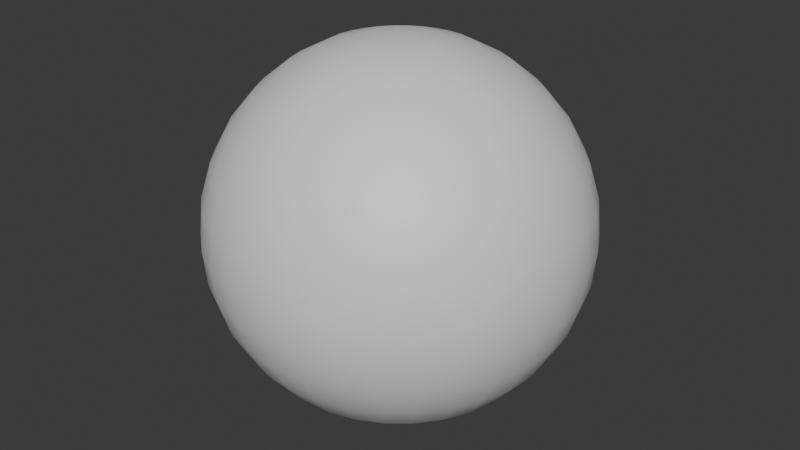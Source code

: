 # Source: saohoa.blend  (saved by Blender 5.0.119; exported with 4.5.12 LTS)
import bpy
from mathutils import Matrix  # noqa: F401  (used for matrix-valued properties, if any)

bpy.ops.wm.read_factory_settings(use_empty=True)
scene = bpy.context.scene
scene.name = 'Scene'

# ---- collections
col_collection = bpy.data.collections.new('Collection'); scene.collection.children.link(col_collection)

# ---- materials (node trees are filled in below, after node groups)
mat_material = bpy.data.materials.new('Material')
mat_material.alpha_threshold = 0.0
mat_material.use_backface_culling_lightprobe_volume = False
mat_material.roughness = 0.5
mat_material.line_color = (0.0, 0.0, 0.0, 1.0)

# ---- material node trees
mat_material.use_nodes = True; mat_material.node_tree.nodes.clear()
_N = mat_material.node_tree.nodes; _L = mat_material.node_tree.links
n0 = _N.new('ShaderNodeOutputMaterial'); n0.name = 'Material Output'; n0.location = (200, 100)
n1 = _N.new('ShaderNodeBsdfPrincipled'); n1.name = 'Principled BSDF'; n1.location = (-200, 100)
_L.new(n1.outputs[0], n0.inputs[0])
n0.is_active_output = True

# ---- world
world_world = bpy.data.worlds.new('World'); scene.world = world_world
world_world.use_nodes = True; world_world.node_tree.nodes.clear()
_N = world_world.node_tree.nodes; _L = world_world.node_tree.links
n0 = _N.new('ShaderNodeOutputWorld'); n0.name = 'World Output'; n0.location = (200, 100)
n1 = _N.new('ShaderNodeBackground'); n1.name = 'Background'; n1.location = (-200, 100)
n1.inputs[0].default_value = (0.05088, 0.05088, 0.05088, 1.0)
_L.new(n1.outputs[0], n0.inputs[0])
n0.is_active_output = True
world_world.color = (0.05088, 0.05088, 0.05088)
world_world.sun_shadow_jitter_overblur = 0.0

# ---- meshes
me_sphere = bpy.data.meshes.new('Sphere')
me_sphere.from_pydata([(0.0, 0.0, 1.0), (0.0, 0.5556, 0.8315), (0.0, 0.8315, 0.5556), (0.0, 0.9808, 0.1951), (0.0, 1.0, 0.0), (0.0, 0.9808, -0.1951), (0.0, 0.8315, -0.5556), (0.0, 0.0, -1.0), (0.03806, 0.1913, 0.9808), (0.07466, 0.3753, 0.9239), (0.1084, 0.5449, 0.8315), (0.1379, 0.6935, 0.7071), (0.1622, 0.8155, 0.5556), (0.1802, 0.9061, 0.3827), (0.1913, 0.9619, 0.1951), (0.1951, 0.9808, 0.0), (0.1913, 0.9619, -0.1951), (0.1802, 0.9061, -0.3827), (0.1622, 0.8155, -0.5556), (0.1379, 0.6935, -0.7071), (0.1084, 0.5449, -0.8315), (0.07466, 0.3753, -0.9239), (0.03806, 0.1913, -0.9808), (0.07466, 0.1802, 0.9808), (0.1464, 0.3536, 0.9239), (0.2126, 0.5133, 0.8315), (0.2706, 0.6533, 0.7071), (0.3182, 0.7682, 0.5556), (0.3536, 0.8536, 0.3827), (0.3753, 0.9061, 0.1951), (0.3827, 0.9239, 0.0), (0.3753, 0.9061, -0.1951), (0.3536, 0.8536, -0.3827), (0.3182, 0.7682, -0.5556), (0.2706, 0.6533, -0.7071), (0.2126, 0.5133, -0.8315), (0.1464, 0.3536, -0.9239), (0.07466, 0.1802, -0.9808), (0.1084, 0.1622, 0.9808), (0.2126, 0.3182, 0.9239), (0.3087, 0.4619, 0.8315), (0.3928, 0.5879, 0.7071), (0.4619, 0.6913, 0.5556), (0.5133, 0.7682, 0.3827), (0.5449, 0.8155, 0.1951), (0.5556, 0.8315, 0.0), (0.5449, 0.8155, -0.1951), (0.5133, 0.7682, -0.3827), (0.4619, 0.6913, -0.5556), (0.3928, 0.5879, -0.7071), (0.3087, 0.4619, -0.8315), (0.2126, 0.3182, -0.9239), (0.1084, 0.1622, -0.9808), (0.1379, 0.1379, 0.9808), (0.2706, 0.2706, 0.9239), (0.3928, 0.3928, 0.8315), (0.5, 0.5, 0.7071), (0.5879, 0.5879, 0.5556), (0.6533, 0.6533, 0.3827), (0.6935, 0.6935, 0.1951), (0.7071, 0.7071, 0.0), (0.6935, 0.6935, -0.1951), (0.6533, 0.6533, -0.3827), (0.5879, 0.5879, -0.5556), (0.5, 0.5, -0.7071), (0.3928, 0.3928, -0.8315), (0.2706, 0.2706, -0.9239), (0.1379, 0.1379, -0.9808), (0.1622, 0.1084, 0.9808), (0.3182, 0.2126, 0.9239), (0.4619, 0.3087, 0.8315), (0.5879, 0.3928, 0.7071), (0.6913, 0.4619, 0.5556), (0.7682, 0.5133, 0.3827), (0.8155, 0.5449, 0.1951), (0.8315, 0.5556, 0.0), (0.8155, 0.5449, -0.1951), (0.7682, 0.5133, -0.3827), (0.6913, 0.4619, -0.5556), (0.5879, 0.3928, -0.7071), (0.4619, 0.3087, -0.8315), (0.3182, 0.2126, -0.9239), (0.1622, 0.1084, -0.9808), (0.1802, 0.07466, 0.9808), (0.3536, 0.1464, 0.9239), (0.5133, 0.2126, 0.8315), (0.6533, 0.2706, 0.7071), (0.7682, 0.3182, 0.5556), (0.8536, 0.3536, 0.3827), (0.9061, 0.3753, 0.1951), (0.9239, 0.3827, 0.0), (0.9061, 0.3753, -0.1951), (0.8536, 0.3536, -0.3827), (0.7682, 0.3182, -0.5556), (0.6533, 0.2706, -0.7071), (0.5133, 0.2126, -0.8315), (0.3536, 0.1464, -0.9239), (0.1802, 0.07466, -0.9808), (0.1913, 0.03806, 0.9808), (0.3753, 0.07466, 0.9239), (0.5449, 0.1084, 0.8315), (0.6935, 0.1379, 0.7071), (0.8155, 0.1622, 0.5556), (0.9061, 0.1802, 0.3827), (0.9619, 0.1913, 0.1951), (0.9808, 0.1951, 0.0), (0.9619, 0.1913, -0.1951), (0.9061, 0.1802, -0.3827), (0.8155, 0.1622, -0.5556), (0.6935, 0.1379, -0.7071), (0.5449, 0.1084, -0.8315), (0.3753, 0.07466, -0.9239), (0.1913, 0.03806, -0.9808), (0.1951, -1.118e-08, 0.9808), (0.3827, -2.235e-08, 0.9239), (0.5556, -5.215e-08, 0.8315), (0.7071, 1.49e-08, 0.7071), (0.8315, -8.941e-08, 0.5556), (0.9239, 4.47e-08, 0.3827), (0.9808, -8.941e-08, 0.1951), (1.0, -1.639e-07, 0.0), (0.9808, -8.941e-08, -0.1951), (0.9239, 4.47e-08, -0.3827), (0.8315, -8.941e-08, -0.5556), (0.7071, 1.49e-08, -0.7071), (0.5556, -5.215e-08, -0.8315), (0.3827, -2.235e-08, -0.9239), (0.1951, -1.118e-08, -0.9808), (0.1913, -0.03806, 0.9808), (0.3753, -0.07466, 0.9239), (0.5449, -0.1084, 0.8315), (0.6935, -0.1379, 0.7071), (0.8155, -0.1622, 0.5556), (0.9061, -0.1802, 0.3827), (0.9619, -0.1913, 0.1951), (0.9808, -0.1951, 0.0), (0.9619, -0.1913, -0.1951), (0.9061, -0.1802, -0.3827), (0.8155, -0.1622, -0.5556), (0.6935, -0.1379, -0.7071), (0.5449, -0.1084, -0.8315), (0.3753, -0.07466, -0.9239), (0.1913, -0.03806, -0.9808), (0.1802, -0.07466, 0.9808), (0.3536, -0.1464, 0.9239), (0.5133, -0.2126, 0.8315), (0.6533, -0.2706, 0.7071), (0.7682, -0.3182, 0.5556), (0.8536, -0.3536, 0.3827), (0.9061, -0.3753, 0.1951), (0.9239, -0.3827, 0.0), (0.9061, -0.3753, -0.1951), (0.8536, -0.3536, -0.3827), (0.7682, -0.3182, -0.5556), (0.6533, -0.2706, -0.7071), (0.5133, -0.2126, -0.8315), (0.3536, -0.1464, -0.9239), (0.1802, -0.07466, -0.9808), (0.1622, -0.1084, 0.9808), (0.3182, -0.2126, 0.9239), (0.4619, -0.3087, 0.8315), (0.5879, -0.3928, 0.7071), (0.6913, -0.4619, 0.5556), (0.7682, -0.5133, 0.3827), (0.8155, -0.5449, 0.1951), (0.8315, -0.5556, 0.0), (0.8155, -0.5449, -0.1951), (0.7682, -0.5133, -0.3827), (0.6913, -0.4619, -0.5556), (0.5879, -0.3928, -0.7071), (0.4619, -0.3087, -0.8315), (0.3182, -0.2126, -0.9239), (0.1622, -0.1084, -0.9808), (0.1379, -0.1379, 0.9808), (0.2706, -0.2706, 0.9239), (0.3928, -0.3928, 0.8315), (0.5, -0.5, 0.7071), (0.5879, -0.5879, 0.5556), (0.6533, -0.6533, 0.3827), (0.6935, -0.6935, 0.1951), (0.7071, -0.7071, 0.0), (0.6935, -0.6935, -0.1951), (0.6533, -0.6533, -0.3827), (0.5879, -0.5879, -0.5556), (0.5, -0.5, -0.7071), (0.3928, -0.3928, -0.8315), (0.2706, -0.2706, -0.9239), (0.1379, -0.1379, -0.9808), (0.1084, -0.1622, 0.9808), (0.2126, -0.3182, 0.9239), (0.3087, -0.4619, 0.8315), (0.3928, -0.5879, 0.7071), (0.4619, -0.6913, 0.5556), (0.5133, -0.7682, 0.3827), (0.5449, -0.8155, 0.1951), (0.5556, -0.8315, 0.0), (0.5449, -0.8155, -0.1951), (0.5133, -0.7682, -0.3827), (0.4619, -0.6913, -0.5556), (0.3928, -0.5879, -0.7071), (0.3087, -0.4619, -0.8315), (0.2126, -0.3182, -0.9239), (0.1084, -0.1622, -0.9808), (0.07466, -0.1802, 0.9808), (0.1464, -0.3536, 0.9239), (0.2126, -0.5133, 0.8315), (0.2706, -0.6533, 0.7071), (0.3182, -0.7682, 0.5556), (0.3536, -0.8536, 0.3827), (0.3753, -0.9061, 0.1951), (0.3827, -0.9239, 0.0), (0.3753, -0.9061, -0.1951), (0.3536, -0.8536, -0.3827), (0.3182, -0.7682, -0.5556), (0.2706, -0.6533, -0.7071), (0.2126, -0.5133, -0.8315), (0.1464, -0.3536, -0.9239), (0.07466, -0.1802, -0.9808), (0.03806, -0.1913, 0.9808), (0.07466, -0.3753, 0.9239), (0.1084, -0.5449, 0.8315), (0.1379, -0.6935, 0.7071), (0.1622, -0.8155, 0.5556), (0.1802, -0.9061, 0.3827), (0.1913, -0.9619, 0.1951), (0.1951, -0.9808, 0.0), (0.1913, -0.9619, -0.1951), (0.1802, -0.9061, -0.3827), (0.1622, -0.8155, -0.5556), (0.1379, -0.6935, -0.7071), (0.1084, -0.5449, -0.8315), (0.07466, -0.3753, -0.9239), (0.03806, -0.1913, -0.9808), (-7.451e-09, -0.1951, 0.9808), (-5.215e-08, -0.3827, 0.9239), (-9.686e-08, -0.5556, 0.8315), (-1.49e-08, -0.7071, 0.7071), (-1.043e-07, -0.8315, 0.5556), (2.98e-08, -0.9239, 0.3827), (-1.341e-07, -0.9808, 0.1951), (-3.278e-07, -1.0, 0.0), (-1.341e-07, -0.9808, -0.1951), (2.98e-08, -0.9239, -0.3827), (-1.043e-07, -0.8315, -0.5556), (-1.49e-08, -0.7071, -0.7071), (-9.686e-08, -0.5556, -0.8315), (-5.215e-08, -0.3827, -0.9239), (-7.451e-09, -0.1951, -0.9808), (-0.03806, -0.1913, 0.9808), (-0.07466, -0.3753, 0.9239), (-0.1084, -0.5449, 0.8315), (-0.1379, -0.6935, 0.7071), (-0.1622, -0.8155, 0.5556), (-0.1802, -0.9061, 0.3827), (-0.1913, -0.9619, 0.1951), (-0.1951, -0.9808, 0.0), (-0.1913, -0.9619, -0.1951), (-0.1802, -0.9061, -0.3827), (-0.1622, -0.8155, -0.5556), (-0.1379, -0.6935, -0.7071), (-0.1084, -0.5449, -0.8315), (-0.07466, -0.3753, -0.9239), (-0.03806, -0.1913, -0.9808), (-0.07466, -0.1802, 0.9808), (-0.1464, -0.3536, 0.9239), (-0.2126, -0.5133, 0.8315), (-0.2706, -0.6533, 0.7071), (-0.3182, -0.7682, 0.5556), (-0.3536, -0.8536, 0.3827), (-0.3753, -0.9061, 0.1951), (-0.3827, -0.9239, 0.0), (-0.3753, -0.9061, -0.1951), (-0.3536, -0.8536, -0.3827), (-0.3182, -0.7682, -0.5556), (-0.2706, -0.6533, -0.7071), (-0.2126, -0.5133, -0.8315), (-0.1464, -0.3536, -0.9239), (-0.07466, -0.1802, -0.9808), (-0.1084, -0.1622, 0.9808), (-0.2126, -0.3182, 0.9239), (-0.3087, -0.4619, 0.8315), (-0.3928, -0.5879, 0.7071), (-0.4619, -0.6913, 0.5556), (-0.5133, -0.7682, 0.3827), (-0.5449, -0.8155, 0.1951), (-0.5556, -0.8315, 0.0), (-0.5449, -0.8155, -0.1951), (-0.5133, -0.7682, -0.3827), (-0.4619, -0.6913, -0.5556), (-0.3928, -0.5879, -0.7071), (-0.3087, -0.4619, -0.8315), (-0.2126, -0.3182, -0.9239), (-0.1084, -0.1622, -0.9808), (-0.1379, -0.1379, 0.9808), (-0.2706, -0.2706, 0.9239), (-0.3928, -0.3928, 0.8315), (-0.5, -0.5, 0.7071), (-0.5879, -0.5879, 0.5556), (-0.6533, -0.6533, 0.3827), (-0.6935, -0.6935, 0.1951), (-0.7071, -0.7071, 0.0), (-0.6935, -0.6935, -0.1951), (-0.6533, -0.6533, -0.3827), (-0.5879, -0.5879, -0.5556), (-0.5, -0.5, -0.7071), (-0.3928, -0.3928, -0.8315), (-0.2706, -0.2706, -0.9239), (-0.1379, -0.1379, -0.9808), (-0.1622, -0.1084, 0.9808), (-0.3182, -0.2126, 0.9239), (-0.4619, -0.3087, 0.8315), (-0.5879, -0.3928, 0.7071), (-0.6913, -0.4619, 0.5556), (-0.7682, -0.5133, 0.3827), (-0.8155, -0.5449, 0.1951), (-0.8315, -0.5556, 0.0), (-0.8155, -0.5449, -0.1951), (-0.7682, -0.5133, -0.3827), (-0.6913, -0.4619, -0.5556), (-0.5879, -0.3928, -0.7071), (-0.4619, -0.3087, -0.8315), (-0.3182, -0.2126, -0.9239), (-0.1622, -0.1084, -0.9808), (-0.1802, -0.07466, 0.9808), (-0.3536, -0.1464, 0.9239), (-0.5133, -0.2126, 0.8315), (-0.6533, -0.2706, 0.7071), (-0.7682, -0.3182, 0.5556), (-0.8536, -0.3536, 0.3827), (-0.9061, -0.3753, 0.1951), (-0.9239, -0.3827, 0.0), (-0.9061, -0.3753, -0.1951), (-0.8536, -0.3536, -0.3827), (-0.7682, -0.3182, -0.5556), (-0.6533, -0.2706, -0.7071), (-0.5133, -0.2126, -0.8315), (-0.3536, -0.1464, -0.9239), (-0.1802, -0.07466, -0.9808), (-0.1913, -0.03806, 0.9808), (-0.3753, -0.07466, 0.9239), (-0.5449, -0.1084, 0.8315), (-0.6935, -0.1379, 0.7071), (-0.8155, -0.1622, 0.5556), (-0.9061, -0.1802, 0.3827), (-0.9619, -0.1913, 0.1951), (-0.9808, -0.1951, 0.0), (-0.9619, -0.1913, -0.1951), (-0.9061, -0.1802, -0.3827), (-0.8155, -0.1622, -0.5556), (-0.6935, -0.1379, -0.7071), (-0.5449, -0.1084, -0.8315), (-0.3753, -0.07466, -0.9239), (-0.1913, -0.03806, -0.9808), (-0.1951, 1.863e-08, 0.9808), (-0.3827, 5.215e-08, 0.9239), (-0.5556, 1.49e-07, 0.8315), (-0.7071, 2.98e-08, 0.7071), (-0.8315, 1.639e-07, 0.5556), (-0.9239, 1.49e-08, 0.3827), (-0.9808, 2.682e-07, 0.1951), (-1.0, 4.47e-07, 0.0), (-0.9808, 2.682e-07, -0.1951), (-0.9239, 1.49e-08, -0.3827), (-0.8315, 1.639e-07, -0.5556), (-0.7071, 2.98e-08, -0.7071), (-0.5556, 1.49e-07, -0.8315), (-0.3827, 5.215e-08, -0.9239), (-0.1951, 1.863e-08, -0.9808), (-0.1913, 0.03806, 0.9808), (-0.3753, 0.07466, 0.9239), (-0.5449, 0.1084, 0.8315), (-0.6935, 0.1379, 0.7071), (-0.8155, 0.1622, 0.5556), (-0.9061, 0.1802, 0.3827), (-0.9619, 0.1913, 0.1951), (-0.9808, 0.1951, 0.0), (-0.9619, 0.1913, -0.1951), (-0.9061, 0.1802, -0.3827), (-0.8155, 0.1622, -0.5556), (-0.6935, 0.1379, -0.7071), (-0.5449, 0.1084, -0.8315), (-0.3753, 0.07466, -0.9239), (-0.1913, 0.03806, -0.9808), (-0.1802, 0.07466, 0.9808), (-0.3536, 0.1464, 0.9239), (-0.5133, 0.2126, 0.8315), (-0.6533, 0.2706, 0.7071), (-0.7682, 0.3182, 0.5556), (-0.8536, 0.3536, 0.3827), (-0.9061, 0.3753, 0.1951), (-0.9239, 0.3827, 0.0), (-0.9061, 0.3753, -0.1951), (-0.8536, 0.3536, -0.3827), (-0.7682, 0.3182, -0.5556), (-0.6533, 0.2706, -0.7071), (-0.5133, 0.2126, -0.8315), (-0.3536, 0.1464, -0.9239), (-0.1802, 0.07466, -0.9808), (-0.1622, 0.1084, 0.9808), (-0.3182, 0.2126, 0.9239), (-0.4619, 0.3087, 0.8315), (-0.5879, 0.3928, 0.7071), (-0.6913, 0.4619, 0.5556), (-0.7682, 0.5133, 0.3827), (-0.8155, 0.5449, 0.1951), (-0.8315, 0.5556, 0.0), (-0.8155, 0.5449, -0.1951), (-0.7682, 0.5133, -0.3827), (-0.6913, 0.4619, -0.5556), (-0.5879, 0.3928, -0.7071), (-0.4619, 0.3087, -0.8315), (-0.3182, 0.2126, -0.9239), (-0.1622, 0.1084, -0.9808), (-0.1379, 0.1379, 0.9808), (-0.2706, 0.2706, 0.9239), (-0.3928, 0.3928, 0.8315), (-0.5, 0.5, 0.7071), (-0.5879, 0.5879, 0.5556), (-0.6533, 0.6533, 0.3827), (-0.6935, 0.6935, 0.1951), (-0.7071, 0.7071, 0.0), (-0.6935, 0.6935, -0.1951), (-0.6533, 0.6533, -0.3827), (-0.5879, 0.5879, -0.5556), (-0.5, 0.5, -0.7071), (-0.3928, 0.3928, -0.8315), (-0.2706, 0.2706, -0.9239), (-0.1379, 0.1379, -0.9808), (-0.1084, 0.1622, 0.9808), (-0.2126, 0.3182, 0.9239), (-0.3087, 0.4619, 0.8315), (-0.3928, 0.5879, 0.7071), (-0.4619, 0.6913, 0.5556), (-0.5133, 0.7682, 0.3827), (-0.5449, 0.8155, 0.1951), (-0.5556, 0.8315, 0.0), (-0.5449, 0.8155, -0.1951), (-0.5133, 0.7682, -0.3827), (-0.4619, 0.6913, -0.5556), (-0.3928, 0.5879, -0.7071), (-0.3087, 0.4619, -0.8315), (-0.2126, 0.3182, -0.9239), (-0.1084, 0.1622, -0.9808), (-0.07466, 0.1802, 0.9808), (-0.1464, 0.3536, 0.9239), (-0.2126, 0.5133, 0.8315), (-0.2706, 0.6533, 0.7071), (-0.3182, 0.7682, 0.5556), (-0.3536, 0.8536, 0.3827), (-0.3753, 0.9061, 0.1951), (-0.3827, 0.9239, 0.0), (-0.3753, 0.9061, -0.1951), (-0.3536, 0.8536, -0.3827), (-0.3182, 0.7682, -0.5556), (-0.2706, 0.6533, -0.7071), (-0.2126, 0.5133, -0.8315), (-0.1464, 0.3536, -0.9239), (-0.07466, 0.1802, -0.9808), (-0.03806, 0.1913, 0.9808), (-0.07466, 0.3753, 0.9239), (-0.1084, 0.5449, 0.8315), (-0.1379, 0.6935, 0.7071), (-0.1622, 0.8155, 0.5556), (-0.1802, 0.9061, 0.3827), (-0.1913, 0.9619, 0.1951), (-0.1951, 0.9808, 0.0), (-0.1913, 0.9619, -0.1951), (-0.1802, 0.9061, -0.3827), (-0.1622, 0.8155, -0.5556), (-0.1379, 0.6935, -0.7071), (-0.1084, 0.5449, -0.8315), (-0.07466, 0.3753, -0.9239), (-0.03806, 0.1913, -0.9808), (1.49e-08, 0.1951, 0.9808), (6.706e-08, 0.3827, 0.9239), (8.941e-08, 0.7071, 0.7071), (5.96e-08, 0.9239, 0.3827), (5.96e-08, 0.9239, -0.3827), (8.941e-08, 0.7071, -0.7071), (2.161e-07, 0.5556, -0.8315), (6.706e-08, 0.3827, -0.9239), (1.49e-08, 0.1951, -0.9808)], [], [(478, 6, 18, 19), (2, 475, 11, 12), (479, 478, 19, 20), (476, 2, 12, 13), (480, 479, 20, 21), (3, 476, 13, 14), (481, 480, 21, 22), (4, 3, 14, 15), (473, 0, 8), (7, 481, 22), (5, 4, 15, 16), (474, 473, 8, 9), (477, 5, 16, 17), (1, 474, 9, 10), (6, 477, 17, 18), (475, 1, 10, 11), (10, 9, 24, 25), (18, 17, 32, 33), (11, 10, 25, 26), (19, 18, 33, 34), (12, 11, 26, 27), (20, 19, 34, 35), (13, 12, 27, 28), (21, 20, 35, 36), (14, 13, 28, 29), (22, 21, 36, 37), (15, 14, 29, 30), (8, 0, 23), (7, 22, 37), (16, 15, 30, 31), (9, 8, 23, 24), (17, 16, 31, 32), (29, 28, 43, 44), (37, 36, 51, 52), (30, 29, 44, 45), (23, 0, 38), (7, 37, 52), (31, 30, 45, 46), (24, 23, 38, 39), (32, 31, 46, 47), (25, 24, 39, 40), (33, 32, 47, 48), (26, 25, 40, 41), (34, 33, 48, 49), (27, 26, 41, 42), (35, 34, 49, 50), (28, 27, 42, 43), (36, 35, 50, 51), (48, 47, 62, 63), (41, 40, 55, 56), (49, 48, 63, 64), (42, 41, 56, 57), (50, 49, 64, 65), (43, 42, 57, 58), (51, 50, 65, 66), (44, 43, 58, 59), (52, 51, 66, 67), (45, 44, 59, 60), (38, 0, 53), (7, 52, 67), (46, 45, 60, 61), (39, 38, 53, 54), (47, 46, 61, 62), (40, 39, 54, 55), (67, 66, 81, 82), (60, 59, 74, 75), (53, 0, 68), (7, 67, 82), (61, 60, 75, 76), (54, 53, 68, 69), (62, 61, 76, 77), (55, 54, 69, 70), (63, 62, 77, 78), (56, 55, 70, 71), (64, 63, 78, 79), (57, 56, 71, 72), (65, 64, 79, 80), (58, 57, 72, 73), (66, 65, 80, 81), (59, 58, 73, 74), (79, 78, 93, 94), (72, 71, 86, 87), (80, 79, 94, 95), (73, 72, 87, 88), (81, 80, 95, 96), (74, 73, 88, 89), (82, 81, 96, 97), (75, 74, 89, 90), (68, 0, 83), (7, 82, 97), (76, 75, 90, 91), (69, 68, 83, 84), (77, 76, 91, 92), (70, 69, 84, 85), (78, 77, 92, 93), (71, 70, 85, 86), (83, 0, 98), (7, 97, 112), (91, 90, 105, 106), (84, 83, 98, 99), (92, 91, 106, 107), (85, 84, 99, 100), (93, 92, 107, 108), (86, 85, 100, 101), (94, 93, 108, 109), (87, 86, 101, 102), (95, 94, 109, 110), (88, 87, 102, 103), (96, 95, 110, 111), (89, 88, 103, 104), (97, 96, 111, 112), (90, 89, 104, 105), (102, 101, 116, 117), (110, 109, 124, 125), (103, 102, 117, 118), (111, 110, 125, 126), (104, 103, 118, 119), (112, 111, 126, 127), (105, 104, 119, 120), (98, 0, 113), (7, 112, 127), (106, 105, 120, 121), (99, 98, 113, 114), (107, 106, 121, 122), (100, 99, 114, 115), (108, 107, 122, 123), (101, 100, 115, 116), (109, 108, 123, 124), (121, 120, 135, 136), (114, 113, 128, 129), (122, 121, 136, 137), (115, 114, 129, 130), (123, 122, 137, 138), (116, 115, 130, 131), (124, 123, 138, 139), (117, 116, 131, 132), (125, 124, 139, 140), (118, 117, 132, 133), (126, 125, 140, 141), (119, 118, 133, 134), (127, 126, 141, 142), (120, 119, 134, 135), (113, 0, 128), (7, 127, 142), (140, 139, 154, 155), (133, 132, 147, 148), (141, 140, 155, 156), (134, 133, 148, 149), (142, 141, 156, 157), (135, 134, 149, 150), (128, 0, 143), (7, 142, 157), (136, 135, 150, 151), (129, 128, 143, 144), (137, 136, 151, 152), (130, 129, 144, 145), (138, 137, 152, 153), (131, 130, 145, 146), (139, 138, 153, 154), (132, 131, 146, 147), (144, 143, 158, 159), (152, 151, 166, 167), (145, 144, 159, 160), (153, 152, 167, 168), (146, 145, 160, 161), (154, 153, 168, 169), (147, 146, 161, 162), (155, 154, 169, 170), (148, 147, 162, 163), (156, 155, 170, 171), (149, 148, 163, 164), (157, 156, 171, 172), (150, 149, 164, 165), (143, 0, 158), (7, 157, 172), (151, 150, 165, 166), (163, 162, 177, 178), (171, 170, 185, 186), (164, 163, 178, 179), (172, 171, 186, 187), (165, 164, 179, 180), (158, 0, 173), (7, 172, 187), (166, 165, 180, 181), (159, 158, 173, 174), (167, 166, 181, 182), (160, 159, 174, 175), (168, 167, 182, 183), (161, 160, 175, 176), (169, 168, 183, 184), (162, 161, 176, 177), (170, 169, 184, 185), (182, 181, 196, 197), (175, 174, 189, 190), (183, 182, 197, 198), (176, 175, 190, 191), (184, 183, 198, 199), (177, 176, 191, 192), (185, 184, 199, 200), (178, 177, 192, 193), (186, 185, 200, 201), (179, 178, 193, 194), (187, 186, 201, 202), (180, 179, 194, 195), (173, 0, 188), (7, 187, 202), (181, 180, 195, 196), (174, 173, 188, 189), (201, 200, 215, 216), (194, 193, 208, 209), (202, 201, 216, 217), (195, 194, 209, 210), (188, 0, 203), (7, 202, 217), (196, 195, 210, 211), (189, 188, 203, 204), (197, 196, 211, 212), (190, 189, 204, 205), (198, 197, 212, 213), (191, 190, 205, 206), (199, 198, 213, 214), (192, 191, 206, 207), (200, 199, 214, 215), (193, 192, 207, 208), (213, 212, 227, 228), (206, 205, 220, 221), (214, 213, 228, 229), (207, 206, 221, 222), (215, 214, 229, 230), (208, 207, 222, 223), (216, 215, 230, 231), (209, 208, 223, 224), (217, 216, 231, 232), (210, 209, 224, 225), (203, 0, 218), (7, 217, 232), (211, 210, 225, 226), (204, 203, 218, 219), (212, 211, 226, 227), (205, 204, 219, 220), (232, 231, 246, 247), (225, 224, 239, 240), (218, 0, 233), (7, 232, 247), (226, 225, 240, 241), (219, 218, 233, 234), (227, 226, 241, 242), (220, 219, 234, 235), (228, 227, 242, 243), (221, 220, 235, 236), (229, 228, 243, 244), (222, 221, 236, 237), (230, 229, 244, 245), (223, 222, 237, 238), (231, 230, 245, 246), (224, 223, 238, 239), (236, 235, 250, 251), (244, 243, 258, 259), (237, 236, 251, 252), (245, 244, 259, 260), (238, 237, 252, 253), (246, 245, 260, 261), (239, 238, 253, 254), (247, 246, 261, 262), (240, 239, 254, 255), (233, 0, 248), (7, 247, 262), (241, 240, 255, 256), (234, 233, 248, 249), (242, 241, 256, 257), (235, 234, 249, 250), (243, 242, 257, 258), (255, 254, 269, 270), (248, 0, 263), (7, 262, 277), (256, 255, 270, 271), (249, 248, 263, 264), (257, 256, 271, 272), (250, 249, 264, 265), (258, 257, 272, 273), (251, 250, 265, 266), (259, 258, 273, 274), (252, 251, 266, 267), (260, 259, 274, 275), (253, 252, 267, 268), (261, 260, 275, 276), (254, 253, 268, 269), (262, 261, 276, 277), (274, 273, 288, 289), (267, 266, 281, 282), (275, 274, 289, 290), (268, 267, 282, 283), (276, 275, 290, 291), (269, 268, 283, 284), (277, 276, 291, 292), (270, 269, 284, 285), (263, 0, 278), (7, 277, 292), (271, 270, 285, 286), (264, 263, 278, 279), (272, 271, 286, 287), (265, 264, 279, 280), (273, 272, 287, 288), (266, 265, 280, 281), (278, 0, 293), (7, 292, 307), (286, 285, 300, 301), (279, 278, 293, 294), (287, 286, 301, 302), (280, 279, 294, 295), (288, 287, 302, 303), (281, 280, 295, 296), (289, 288, 303, 304), (282, 281, 296, 297), (290, 289, 304, 305), (283, 282, 297, 298), (291, 290, 305, 306), (284, 283, 298, 299), (292, 291, 306, 307), (285, 284, 299, 300), (297, 296, 311, 312), (305, 304, 319, 320), (298, 297, 312, 313), (306, 305, 320, 321), (299, 298, 313, 314), (307, 306, 321, 322), (300, 299, 314, 315), (293, 0, 308), (7, 307, 322), (301, 300, 315, 316), (294, 293, 308, 309), (302, 301, 316, 317), (295, 294, 309, 310), (303, 302, 317, 318), (296, 295, 310, 311), (304, 303, 318, 319), (316, 315, 330, 331), (309, 308, 323, 324), (317, 316, 331, 332), (310, 309, 324, 325), (318, 317, 332, 333), (311, 310, 325, 326), (319, 318, 333, 334), (312, 311, 326, 327), (320, 319, 334, 335), (313, 312, 327, 328), (321, 320, 335, 336), (314, 313, 328, 329), (322, 321, 336, 337), (315, 314, 329, 330), (308, 0, 323), (7, 322, 337), (335, 334, 349, 350), (328, 327, 342, 343), (336, 335, 350, 351), (329, 328, 343, 344), (337, 336, 351, 352), (330, 329, 344, 345), (323, 0, 338), (7, 337, 352), (331, 330, 345, 346), (324, 323, 338, 339), (332, 331, 346, 347), (325, 324, 339, 340), (333, 332, 347, 348), (326, 325, 340, 341), (334, 333, 348, 349), (327, 326, 341, 342), (347, 346, 361, 362), (340, 339, 354, 355), (348, 347, 362, 363), (341, 340, 355, 356), (349, 348, 363, 364), (342, 341, 356, 357), (350, 349, 364, 365), (343, 342, 357, 358), (351, 350, 365, 366), (344, 343, 358, 359), (352, 351, 366, 367), (345, 344, 359, 360), (338, 0, 353), (7, 352, 367), (346, 345, 360, 361), (339, 338, 353, 354), (366, 365, 380, 381), (359, 358, 373, 374), (367, 366, 381, 382), (360, 359, 374, 375), (353, 0, 368), (7, 367, 382), (361, 360, 375, 376), (354, 353, 368, 369), (362, 361, 376, 377), (355, 354, 369, 370), (363, 362, 377, 378), (356, 355, 370, 371), (364, 363, 378, 379), (357, 356, 371, 372), (365, 364, 379, 380), (358, 357, 372, 373), (370, 369, 384, 385), (378, 377, 392, 393), (371, 370, 385, 386), (379, 378, 393, 394), (372, 371, 386, 387), (380, 379, 394, 395), (373, 372, 387, 388), (381, 380, 395, 396), (374, 373, 388, 389), (382, 381, 396, 397), (375, 374, 389, 390), (368, 0, 383), (7, 382, 397), (376, 375, 390, 391), (369, 368, 383, 384), (377, 376, 391, 392), (389, 388, 403, 404), (397, 396, 411, 412), (390, 389, 404, 405), (383, 0, 398), (7, 397, 412), (391, 390, 405, 406), (384, 383, 398, 399), (392, 391, 406, 407), (385, 384, 399, 400), (393, 392, 407, 408), (386, 385, 400, 401), (394, 393, 408, 409), (387, 386, 401, 402), (395, 394, 409, 410), (388, 387, 402, 403), (396, 395, 410, 411), (408, 407, 422, 423), (401, 400, 415, 416), (409, 408, 423, 424), (402, 401, 416, 417), (410, 409, 424, 425), (403, 402, 417, 418), (411, 410, 425, 426), (404, 403, 418, 419), (412, 411, 426, 427), (405, 404, 419, 420), (398, 0, 413), (7, 412, 427), (406, 405, 420, 421), (399, 398, 413, 414), (407, 406, 421, 422), (400, 399, 414, 415), (427, 426, 441, 442), (420, 419, 434, 435), (413, 0, 428), (7, 427, 442), (421, 420, 435, 436), (414, 413, 428, 429), (422, 421, 436, 437), (415, 414, 429, 430), (423, 422, 437, 438), (416, 415, 430, 431), (424, 423, 438, 439), (417, 416, 431, 432), (425, 424, 439, 440), (418, 417, 432, 433), (426, 425, 440, 441), (419, 418, 433, 434), (431, 430, 445, 446), (439, 438, 453, 454), (432, 431, 446, 447), (440, 439, 454, 455), (433, 432, 447, 448), (441, 440, 455, 456), (434, 433, 448, 449), (442, 441, 456, 457), (435, 434, 449, 450), (428, 0, 443), (7, 442, 457), (436, 435, 450, 451), (429, 428, 443, 444), (437, 436, 451, 452), (430, 429, 444, 445), (438, 437, 452, 453), (450, 449, 464, 465), (443, 0, 458), (7, 457, 472), (451, 450, 465, 466), (444, 443, 458, 459), (452, 451, 466, 467), (445, 444, 459, 460), (453, 452, 467, 468), (446, 445, 460, 461), (454, 453, 468, 469), (447, 446, 461, 462), (455, 454, 469, 470), (448, 447, 462, 463), (456, 455, 470, 471), (449, 448, 463, 464), (457, 456, 471, 472), (469, 468, 6, 478), (462, 461, 475, 2), (470, 469, 478, 479), (463, 462, 2, 476), (471, 470, 479, 480), (464, 463, 476, 3), (472, 471, 480, 481), (465, 464, 3, 4), (458, 0, 473), (7, 472, 481), (466, 465, 4, 5), (459, 458, 473, 474), (467, 466, 5, 477), (460, 459, 474, 1), (468, 467, 477, 6), (461, 460, 1, 475)])
me_sphere.polygons.foreach_set('use_smooth', [True] * 512)
_uv = me_sphere.uv_layers.new(name='UVMap')
_uv.uv.foreach_set('vector', [0.8114, 0.6751, 0.8389, 0.6606, 0.8494, 0.6856, 0.8195, 0.6946, 0.4425, 0.2873, 0.4094, 0.2901, 0.4051, 0.2677, 0.4375, 0.2586, 0.786, 0.6886, 0.8114, 0.6751, 0.8195, 0.6946, 0.792, 0.7029, 0.4795, 0.2842, 0.4425, 0.2873, 0.4375, 0.2586, 0.473, 0.2485, 0.7622, 0.7012, 0.786, 0.6886, 0.792, 0.7029, 0.7661, 0.7106, 0.522, 0.2806, 0.4795, 0.2842, 0.473, 0.2485, 0.5141, 0.2368, 0.7392, 0.7135, 0.7622, 0.7012, 0.7661, 0.7106, 0.7411, 0.7181, 0.5702, 0.277, 0.522, 0.2806, 0.5141, 0.2368, 0.5623, 0.2242, 0.3215, 0.298, 0.2939, 0.3005, 0.3205, 0.2926, 0.7165, 0.7256, 0.7392, 0.7135, 0.7411, 0.7181, 0.9048, 0.626, 0.9464, 0.6044, 0.9654, 0.6516, 0.9204, 0.6647, 0.3495, 0.2955, 0.3215, 0.298, 0.3205, 0.2926, 0.3475, 0.2847, 0.8695, 0.6444, 0.9048, 0.626, 0.9204, 0.6647, 0.8823, 0.6758, 0.3785, 0.2928, 0.3495, 0.2955, 0.3475, 0.2847, 0.3754, 0.2765, 0.8389, 0.6606, 0.8695, 0.6444, 0.8823, 0.6758, 0.8494, 0.6856, 0.4094, 0.2901, 0.3785, 0.2928, 0.3754, 0.2765, 0.4051, 0.2677, 0.3754, 0.2765, 0.3475, 0.2847, 0.3434, 0.2745, 0.3693, 0.2609, 0.8494, 0.6856, 0.8823, 0.6758, 0.8889, 0.709, 0.8545, 0.7124, 0.4051, 0.2677, 0.3754, 0.2765, 0.3693, 0.2609, 0.3966, 0.2467, 0.8195, 0.6946, 0.8494, 0.6856, 0.8545, 0.7124, 0.8234, 0.7153, 0.4375, 0.2586, 0.4051, 0.2677, 0.3966, 0.2467, 0.4265, 0.2313, 0.792, 0.7029, 0.8195, 0.6946, 0.8234, 0.7153, 0.795, 0.718, 0.473, 0.2485, 0.4375, 0.2586, 0.4265, 0.2313, 0.4598, 0.2145, 0.7661, 0.7106, 0.792, 0.7029, 0.795, 0.718, 0.7681, 0.7206, 0.5141, 0.2368, 0.473, 0.2485, 0.4598, 0.2145, 0.498, 0.1949, 0.7411, 0.7181, 0.7661, 0.7106, 0.7681, 0.7206, 0.7421, 0.7231, 0.5623, 0.2242, 0.5141, 0.2368, 0.498, 0.1949, 0.5441, 0.1726, 0.3205, 0.2926, 0.2939, 0.3005, 0.3185, 0.2876, 0.7165, 0.7256, 0.7411, 0.7181, 0.7421, 0.7231, 0.9204, 0.6647, 0.9654, 0.6516, 0.9749, 0.7014, 0.9283, 0.7055, 0.3475, 0.2847, 0.3205, 0.2926, 0.3185, 0.2876, 0.3434, 0.2745, 0.8823, 0.6758, 0.9204, 0.6647, 0.9283, 0.7055, 0.8889, 0.709, 0.498, 0.1949, 0.4598, 0.2145, 0.4399, 0.1835, 0.4735, 0.1567, 0.7421, 0.7231, 0.7681, 0.7206, 0.7681, 0.7307, 0.7421, 0.7281, 0.5441, 0.1726, 0.498, 0.1949, 0.4735, 0.1567, 0.5152, 0.1241, 0.3185, 0.2876, 0.2939, 0.3005, 0.3155, 0.283, 0.7165, 0.7256, 0.7421, 0.7231, 0.7421, 0.7281, 0.9283, 0.7055, 0.9749, 0.7014, 0.9746, 0.7521, 0.9281, 0.7471, 0.3434, 0.2745, 0.3185, 0.2876, 0.3155, 0.283, 0.3374, 0.2653, 0.8889, 0.709, 0.9283, 0.7055, 0.9281, 0.7471, 0.8888, 0.7429, 0.3693, 0.2609, 0.3434, 0.2745, 0.3374, 0.2653, 0.36, 0.247, 0.8545, 0.7124, 0.8889, 0.709, 0.8888, 0.7429, 0.8544, 0.7396, 0.3966, 0.2467, 0.3693, 0.2609, 0.36, 0.247, 0.3841, 0.2278, 0.8234, 0.7153, 0.8545, 0.7124, 0.8544, 0.7396, 0.8234, 0.7363, 0.4265, 0.2313, 0.3966, 0.2467, 0.3841, 0.2278, 0.4105, 0.2066, 0.795, 0.718, 0.8234, 0.7153, 0.8234, 0.7363, 0.795, 0.7335, 0.4598, 0.2145, 0.4265, 0.2313, 0.4105, 0.2066, 0.4399, 0.1835, 0.7681, 0.7206, 0.795, 0.718, 0.795, 0.7335, 0.7681, 0.7307, 0.8544, 0.7396, 0.8888, 0.7429, 0.8821, 0.7761, 0.849, 0.7662, 0.3841, 0.2278, 0.36, 0.247, 0.3483, 0.2351, 0.3683, 0.2115, 0.8234, 0.7363, 0.8544, 0.7396, 0.849, 0.7662, 0.8193, 0.7569, 0.4105, 0.2066, 0.3841, 0.2278, 0.3683, 0.2115, 0.3899, 0.1856, 0.795, 0.7335, 0.8234, 0.7363, 0.8193, 0.7569, 0.7919, 0.7487, 0.4399, 0.1835, 0.4105, 0.2066, 0.3899, 0.1856, 0.4143, 0.157, 0.7681, 0.7307, 0.795, 0.7335, 0.7919, 0.7487, 0.7661, 0.7407, 0.4735, 0.1567, 0.4399, 0.1835, 0.4143, 0.157, 0.442, 0.1237, 0.7421, 0.7281, 0.7681, 0.7307, 0.7661, 0.7407, 0.7412, 0.7331, 0.5152, 0.1241, 0.4735, 0.1567, 0.442, 0.1237, 0.4751, 0.08374, 0.3155, 0.283, 0.2939, 0.3005, 0.3116, 0.2792, 0.7165, 0.7256, 0.7421, 0.7281, 0.7412, 0.7331, 0.9281, 0.7471, 0.9746, 0.7521, 0.9645, 0.8018, 0.9198, 0.7879, 0.3374, 0.2653, 0.3155, 0.283, 0.3116, 0.2792, 0.3297, 0.2576, 0.8888, 0.7429, 0.9281, 0.7471, 0.9198, 0.7879, 0.8821, 0.7761, 0.36, 0.247, 0.3374, 0.2653, 0.3297, 0.2576, 0.3483, 0.2351, 0.7412, 0.7331, 0.7661, 0.7407, 0.7622, 0.75, 0.7392, 0.7378, 0.4751, 0.08374, 0.442, 0.1237, 0.4043, 0.09795, 0.4285, 0.0526, 0.3116, 0.2792, 0.2939, 0.3005, 0.3071, 0.2761, 0.7165, 0.7256, 0.7412, 0.7331, 0.7392, 0.7378, 0.9198, 0.7879, 0.9645, 0.8018, 0.9449, 0.8485, 0.9038, 0.8263, 0.3297, 0.2576, 0.3116, 0.2792, 0.3071, 0.2761, 0.3206, 0.2514, 0.8821, 0.7761, 0.9198, 0.7879, 0.9038, 0.8263, 0.8691, 0.8073, 0.3483, 0.2351, 0.3297, 0.2576, 0.3206, 0.2514, 0.3345, 0.2258, 0.849, 0.7662, 0.8821, 0.7761, 0.8691, 0.8073, 0.8385, 0.7912, 0.3683, 0.2115, 0.3483, 0.2351, 0.3345, 0.2258, 0.3495, 0.1985, 0.8193, 0.7569, 0.849, 0.7662, 0.8385, 0.7912, 0.8112, 0.7763, 0.3899, 0.1856, 0.3683, 0.2115, 0.3495, 0.1985, 0.3655, 0.169, 0.7919, 0.7487, 0.8193, 0.7569, 0.8112, 0.7763, 0.7859, 0.7629, 0.4143, 0.157, 0.3899, 0.1856, 0.3655, 0.169, 0.3838, 0.1361, 0.7661, 0.7407, 0.7919, 0.7487, 0.7859, 0.7629, 0.7622, 0.75, 0.442, 0.1237, 0.4143, 0.157, 0.3838, 0.1361, 0.4043, 0.09795, 0.8112, 0.7763, 0.8385, 0.7912, 0.8234, 0.8137, 0.7995, 0.7938, 0.3655, 0.169, 0.3495, 0.1985, 0.3284, 0.1899, 0.3384, 0.1575, 0.7859, 0.7629, 0.8112, 0.7763, 0.7995, 0.7938, 0.7773, 0.7757, 0.3838, 0.1361, 0.3655, 0.169, 0.3384, 0.1575, 0.3498, 0.1216, 0.7622, 0.75, 0.7859, 0.7629, 0.7773, 0.7757, 0.7566, 0.7585, 0.4043, 0.09795, 0.3838, 0.1361, 0.3498, 0.1216, 0.3623, 0.0803, 0.7392, 0.7378, 0.7622, 0.75, 0.7566, 0.7585, 0.7364, 0.742, 0.4285, 0.0526, 0.4043, 0.09795, 0.3623, 0.0803, 0.3771, 0.03131, 0.3071, 0.2761, 0.2939, 0.3005, 0.3021, 0.274, 0.7165, 0.7256, 0.7392, 0.7378, 0.7364, 0.742, 0.9038, 0.8263, 0.9449, 0.8485, 0.9166, 0.8907, 0.8806, 0.8608, 0.3206, 0.2514, 0.3071, 0.2761, 0.3021, 0.274, 0.3105, 0.2471, 0.8691, 0.8073, 0.9038, 0.8263, 0.8806, 0.8608, 0.8502, 0.8355, 0.3345, 0.2258, 0.3206, 0.2514, 0.3105, 0.2471, 0.3191, 0.2193, 0.8385, 0.7912, 0.8691, 0.8073, 0.8502, 0.8355, 0.8234, 0.8137, 0.3495, 0.1985, 0.3345, 0.2258, 0.3191, 0.2193, 0.3284, 0.1899, 0.3021, 0.274, 0.2939, 0.3005, 0.2968, 0.2729, 0.7165, 0.7256, 0.7364, 0.742, 0.7329, 0.7455, 0.8806, 0.8608, 0.9166, 0.8907, 0.8807, 0.9265, 0.8512, 0.8902, 0.3105, 0.2471, 0.3021, 0.274, 0.2968, 0.2729, 0.2997, 0.2449, 0.8502, 0.8355, 0.8806, 0.8608, 0.8512, 0.8902, 0.8263, 0.8594, 0.3191, 0.2193, 0.3105, 0.2471, 0.2997, 0.2449, 0.3027, 0.2159, 0.8234, 0.8137, 0.8502, 0.8355, 0.8263, 0.8594, 0.8042, 0.8328, 0.3284, 0.1899, 0.3191, 0.2193, 0.3027, 0.2159, 0.3062, 0.1852, 0.7995, 0.7938, 0.8234, 0.8137, 0.8042, 0.8328, 0.7846, 0.8086, 0.3384, 0.1575, 0.3284, 0.1899, 0.3062, 0.1852, 0.3095, 0.1516, 0.7773, 0.7757, 0.7995, 0.7938, 0.7846, 0.8086, 0.7664, 0.7866, 0.3498, 0.1216, 0.3384, 0.1575, 0.3095, 0.1516, 0.3137, 0.1142, 0.7566, 0.7585, 0.7773, 0.7757, 0.7664, 0.7866, 0.7494, 0.7657, 0.3623, 0.0803, 0.3498, 0.1216, 0.3137, 0.1142, 0.3178, 0.07128, 0.7364, 0.742, 0.7566, 0.7585, 0.7494, 0.7657, 0.7329, 0.7455, 0.3771, 0.03131, 0.3623, 0.0803, 0.3178, 0.07128, 0.3227, 0.0205, 0.3095, 0.1516, 0.3062, 0.1852, 0.2834, 0.185, 0.2801, 0.1514, 0.7664, 0.7866, 0.7846, 0.8086, 0.7672, 0.8203, 0.7535, 0.7952, 0.3137, 0.1142, 0.3095, 0.1516, 0.2801, 0.1514, 0.2768, 0.114, 0.7494, 0.7657, 0.7664, 0.7866, 0.7535, 0.7952, 0.7409, 0.7713, 0.3178, 0.07128, 0.3137, 0.1142, 0.2768, 0.114, 0.2725, 0.07115, 0.7329, 0.7455, 0.7494, 0.7657, 0.7409, 0.7713, 0.7287, 0.7483, 0.3227, 0.0205, 0.3178, 0.07128, 0.2725, 0.07115, 0.2674, 0.0205, 0.2968, 0.2729, 0.2939, 0.3005, 0.2913, 0.2729, 0.7165, 0.7256, 0.7329, 0.7455, 0.7287, 0.7483, 0.8512, 0.8902, 0.8807, 0.9265, 0.8384, 0.9546, 0.8165, 0.9133, 0.2997, 0.2449, 0.2968, 0.2729, 0.2913, 0.2729, 0.2887, 0.2449, 0.8263, 0.8594, 0.8512, 0.8902, 0.8165, 0.9133, 0.7981, 0.8782, 0.3027, 0.2159, 0.2997, 0.2449, 0.2887, 0.2449, 0.2861, 0.2158, 0.8042, 0.8328, 0.8263, 0.8594, 0.7981, 0.8782, 0.7816, 0.8478, 0.3062, 0.1852, 0.3027, 0.2159, 0.2861, 0.2158, 0.2834, 0.185, 0.7846, 0.8086, 0.8042, 0.8328, 0.7816, 0.8478, 0.7672, 0.8203, 0.8165, 0.9133, 0.8384, 0.9546, 0.7915, 0.974, 0.7781, 0.9292, 0.2887, 0.2449, 0.2913, 0.2729, 0.286, 0.2739, 0.278, 0.247, 0.7981, 0.8782, 0.8165, 0.9133, 0.7781, 0.9292, 0.7668, 0.8912, 0.2861, 0.2158, 0.2887, 0.2449, 0.278, 0.247, 0.2697, 0.219, 0.7816, 0.8478, 0.7981, 0.8782, 0.7668, 0.8912, 0.7565, 0.8582, 0.2834, 0.185, 0.2861, 0.2158, 0.2697, 0.219, 0.261, 0.1892, 0.7672, 0.8203, 0.7816, 0.8478, 0.7565, 0.8582, 0.7477, 0.8284, 0.2801, 0.1514, 0.2834, 0.185, 0.261, 0.1892, 0.2512, 0.157, 0.7535, 0.7952, 0.7672, 0.8203, 0.7477, 0.8284, 0.7393, 0.801, 0.2768, 0.114, 0.2801, 0.1514, 0.2512, 0.157, 0.2407, 0.121, 0.7409, 0.7713, 0.7535, 0.7952, 0.7393, 0.801, 0.7315, 0.7752, 0.2725, 0.07115, 0.2768, 0.114, 0.2407, 0.121, 0.2281, 0.07987, 0.7287, 0.7483, 0.7409, 0.7713, 0.7315, 0.7752, 0.724, 0.7502, 0.2674, 0.0205, 0.2725, 0.07115, 0.2281, 0.07987, 0.2133, 0.03126, 0.2913, 0.2729, 0.2939, 0.3005, 0.286, 0.2739, 0.7165, 0.7256, 0.7287, 0.7483, 0.724, 0.7502, 0.7393, 0.801, 0.7477, 0.8284, 0.7271, 0.8325, 0.7242, 0.804, 0.2407, 0.121, 0.2512, 0.157, 0.224, 0.1682, 0.2067, 0.1349, 0.7315, 0.7752, 0.7393, 0.801, 0.7242, 0.804, 0.7216, 0.7772, 0.2281, 0.07987, 0.2407, 0.121, 0.2067, 0.1349, 0.1863, 0.09706, 0.724, 0.7502, 0.7315, 0.7752, 0.7216, 0.7772, 0.7191, 0.7512, 0.2133, 0.03126, 0.2281, 0.07987, 0.1863, 0.09706, 0.1623, 0.05232, 0.286, 0.2739, 0.2939, 0.3005, 0.2809, 0.276, 0.7165, 0.7256, 0.724, 0.7502, 0.7191, 0.7512, 0.7781, 0.9292, 0.7915, 0.974, 0.7417, 0.9839, 0.7372, 0.9373, 0.278, 0.247, 0.286, 0.2739, 0.2809, 0.276, 0.2678, 0.2511, 0.7668, 0.8912, 0.7781, 0.9292, 0.7372, 0.9373, 0.7336, 0.8979, 0.2697, 0.219, 0.278, 0.247, 0.2678, 0.2511, 0.2542, 0.2253, 0.7565, 0.8582, 0.7668, 0.8912, 0.7336, 0.8979, 0.7299, 0.8634, 0.261, 0.1892, 0.2697, 0.219, 0.2542, 0.2253, 0.2399, 0.1978, 0.7477, 0.8284, 0.7565, 0.8582, 0.7299, 0.8634, 0.7271, 0.8325, 0.2512, 0.157, 0.261, 0.1892, 0.2399, 0.1978, 0.224, 0.1682, 0.2678, 0.2511, 0.2809, 0.276, 0.2764, 0.279, 0.2587, 0.2572, 0.7336, 0.8979, 0.7372, 0.9373, 0.6956, 0.9373, 0.6997, 0.8979, 0.2542, 0.2253, 0.2678, 0.2511, 0.2587, 0.2572, 0.2403, 0.2345, 0.7299, 0.8634, 0.7336, 0.8979, 0.6997, 0.8979, 0.7028, 0.8634, 0.2399, 0.1978, 0.2542, 0.2253, 0.2403, 0.2345, 0.2209, 0.2104, 0.7271, 0.8325, 0.7299, 0.8634, 0.7028, 0.8634, 0.7061, 0.8325, 0.224, 0.1682, 0.2399, 0.1978, 0.2209, 0.2104, 0.1995, 0.1844, 0.7242, 0.804, 0.7271, 0.8325, 0.7061, 0.8325, 0.7087, 0.804, 0.2067, 0.1349, 0.224, 0.1682, 0.1995, 0.1844, 0.1761, 0.1552, 0.7216, 0.7772, 0.7242, 0.804, 0.7087, 0.804, 0.7114, 0.7771, 0.1863, 0.09706, 0.2067, 0.1349, 0.1761, 0.1552, 0.1487, 0.122, 0.7191, 0.7512, 0.7216, 0.7772, 0.7114, 0.7771, 0.714, 0.7512, 0.1623, 0.05232, 0.1863, 0.09706, 0.1487, 0.122, 0.1165, 0.08287, 0.2809, 0.276, 0.2939, 0.3005, 0.2764, 0.279, 0.7165, 0.7256, 0.7191, 0.7512, 0.714, 0.7512, 0.7372, 0.9373, 0.7417, 0.9839, 0.6908, 0.9839, 0.6956, 0.9373, 0.1761, 0.1552, 0.1995, 0.1844, 0.1788, 0.2051, 0.15, 0.181, 0.7114, 0.7771, 0.7087, 0.804, 0.6936, 0.801, 0.7015, 0.7752, 0.1487, 0.122, 0.1761, 0.1552, 0.15, 0.181, 0.1168, 0.1539, 0.714, 0.7512, 0.7114, 0.7771, 0.7015, 0.7752, 0.7091, 0.7503, 0.1165, 0.08287, 0.1487, 0.122, 0.1168, 0.1539, 0.07752, 0.1217, 0.2764, 0.279, 0.2939, 0.3005, 0.2725, 0.2829, 0.7165, 0.7256, 0.714, 0.7512, 0.7091, 0.7503, 0.6956, 0.9373, 0.6908, 0.9839, 0.641, 0.974, 0.6547, 0.9292, 0.2587, 0.2572, 0.2764, 0.279, 0.2725, 0.2829, 0.2509, 0.2649, 0.6997, 0.8979, 0.6956, 0.9373, 0.6547, 0.9292, 0.6664, 0.8913, 0.2403, 0.2345, 0.2587, 0.2572, 0.2509, 0.2649, 0.2284, 0.2463, 0.7028, 0.8634, 0.6997, 0.8979, 0.6664, 0.8913, 0.6762, 0.8581, 0.2209, 0.2104, 0.2403, 0.2345, 0.2284, 0.2463, 0.2046, 0.2264, 0.7061, 0.8325, 0.7028, 0.8634, 0.6762, 0.8581, 0.6854, 0.8284, 0.1995, 0.1844, 0.2209, 0.2104, 0.2046, 0.2264, 0.1788, 0.2051, 0.7087, 0.804, 0.7061, 0.8325, 0.6854, 0.8284, 0.6936, 0.801, 0.6664, 0.8913, 0.6547, 0.9292, 0.6162, 0.9133, 0.635, 0.8784, 0.2284, 0.2463, 0.2509, 0.2649, 0.2447, 0.274, 0.2191, 0.2601, 0.6762, 0.8581, 0.6664, 0.8913, 0.635, 0.8784, 0.6511, 0.8477, 0.2046, 0.2264, 0.2284, 0.2463, 0.2191, 0.2601, 0.1921, 0.2453, 0.6854, 0.8284, 0.6762, 0.8581, 0.6511, 0.8477, 0.666, 0.8204, 0.1788, 0.2051, 0.2046, 0.2264, 0.1921, 0.2453, 0.1623, 0.2294, 0.6936, 0.801, 0.6854, 0.8284, 0.666, 0.8204, 0.6793, 0.7951, 0.15, 0.181, 0.1788, 0.2051, 0.1623, 0.2294, 0.1295, 0.2114, 0.7015, 0.7752, 0.6936, 0.801, 0.6793, 0.7951, 0.6921, 0.7713, 0.1168, 0.1539, 0.15, 0.181, 0.1295, 0.2114, 0.09159, 0.1913, 0.7091, 0.7503, 0.7015, 0.7752, 0.6921, 0.7713, 0.7044, 0.7483, 0.07752, 0.1217, 0.1168, 0.1539, 0.09159, 0.1913, 0.04684, 0.1674, 0.2725, 0.2829, 0.2939, 0.3005, 0.2695, 0.2874, 0.7165, 0.7256, 0.7091, 0.7503, 0.7044, 0.7483, 0.6547, 0.9292, 0.641, 0.974, 0.594, 0.9545, 0.6162, 0.9133, 0.2509, 0.2649, 0.2725, 0.2829, 0.2695, 0.2874, 0.2447, 0.274, 0.6921, 0.7713, 0.6793, 0.7951, 0.6665, 0.7865, 0.6837, 0.7656, 0.09159, 0.1913, 0.1295, 0.2114, 0.1153, 0.2453, 0.07421, 0.2329, 0.7044, 0.7483, 0.6921, 0.7713, 0.6837, 0.7656, 0.7002, 0.7455, 0.04684, 0.1674, 0.09159, 0.1913, 0.07421, 0.2329, 0.02567, 0.2183, 0.2695, 0.2874, 0.2939, 0.3005, 0.2674, 0.2924, 0.7165, 0.7256, 0.7044, 0.7483, 0.7002, 0.7455, 0.6162, 0.9133, 0.594, 0.9545, 0.5516, 0.9263, 0.5815, 0.8901, 0.2447, 0.274, 0.2695, 0.2874, 0.2674, 0.2924, 0.2405, 0.2841, 0.635, 0.8784, 0.6162, 0.9133, 0.5815, 0.8901, 0.6068, 0.8596, 0.2191, 0.2601, 0.2447, 0.274, 0.2405, 0.2841, 0.2127, 0.2755, 0.6511, 0.8477, 0.635, 0.8784, 0.6068, 0.8596, 0.6286, 0.8326, 0.1921, 0.2453, 0.2191, 0.2601, 0.2127, 0.2755, 0.1832, 0.2662, 0.666, 0.8204, 0.6511, 0.8477, 0.6286, 0.8326, 0.6485, 0.8087, 0.1623, 0.2294, 0.1921, 0.2453, 0.1832, 0.2662, 0.151, 0.2565, 0.6793, 0.7951, 0.666, 0.8204, 0.6485, 0.8087, 0.6665, 0.7865, 0.1295, 0.2114, 0.1623, 0.2294, 0.151, 0.2565, 0.1153, 0.2453, 0.6286, 0.8326, 0.6068, 0.8596, 0.5827, 0.8356, 0.6094, 0.8134, 0.1832, 0.2662, 0.2127, 0.2755, 0.2094, 0.2918, 0.1787, 0.2885, 0.6485, 0.8087, 0.6286, 0.8326, 0.6094, 0.8134, 0.6335, 0.7938, 0.151, 0.2565, 0.1832, 0.2662, 0.1787, 0.2885, 0.1452, 0.2853, 0.6665, 0.7865, 0.6485, 0.8087, 0.6335, 0.7938, 0.6556, 0.7755, 0.1153, 0.2453, 0.151, 0.2565, 0.1452, 0.2853, 0.108, 0.2812, 0.6837, 0.7656, 0.6665, 0.7865, 0.6556, 0.7755, 0.6765, 0.7584, 0.07421, 0.2329, 0.1153, 0.2453, 0.108, 0.2812, 0.0653, 0.2772, 0.7002, 0.7455, 0.6837, 0.7656, 0.6765, 0.7584, 0.6966, 0.742, 0.02567, 0.2183, 0.07421, 0.2329, 0.0653, 0.2772, 0.01485, 0.2723, 0.2674, 0.2924, 0.2939, 0.3005, 0.2663, 0.2977, 0.7165, 0.7256, 0.7002, 0.7455, 0.6966, 0.742, 0.5815, 0.8901, 0.5516, 0.9263, 0.5156, 0.8903, 0.5519, 0.8606, 0.2405, 0.2841, 0.2674, 0.2924, 0.2663, 0.2977, 0.2384, 0.2948, 0.6068, 0.8596, 0.5815, 0.8901, 0.5519, 0.8606, 0.5827, 0.8356, 0.2127, 0.2755, 0.2405, 0.2841, 0.2384, 0.2948, 0.2094, 0.2918, 0.6966, 0.742, 0.6765, 0.7584, 0.6709, 0.75, 0.6938, 0.7378, 0.01485, 0.2723, 0.0653, 0.2772, 0.0652, 0.3222, 0.01478, 0.3273, 0.2663, 0.2977, 0.2939, 0.3005, 0.2663, 0.3032, 0.7165, 0.7256, 0.6966, 0.742, 0.6938, 0.7378, 0.5519, 0.8606, 0.5156, 0.8903, 0.4873, 0.848, 0.5287, 0.8259, 0.2384, 0.2948, 0.2663, 0.2977, 0.2663, 0.3032, 0.2384, 0.3058, 0.5827, 0.8356, 0.5519, 0.8606, 0.5287, 0.8259, 0.5638, 0.8074, 0.2094, 0.2918, 0.2384, 0.2948, 0.2384, 0.3058, 0.2093, 0.3085, 0.6094, 0.8134, 0.5827, 0.8356, 0.5638, 0.8074, 0.5943, 0.7908, 0.1787, 0.2885, 0.2094, 0.2918, 0.2093, 0.3085, 0.1785, 0.3112, 0.6335, 0.7938, 0.6094, 0.8134, 0.5943, 0.7908, 0.6218, 0.7763, 0.1452, 0.2853, 0.1787, 0.2885, 0.1785, 0.3112, 0.1451, 0.3146, 0.6556, 0.7755, 0.6335, 0.7938, 0.6218, 0.7763, 0.647, 0.7627, 0.108, 0.2812, 0.1452, 0.2853, 0.1451, 0.3146, 0.1078, 0.3179, 0.6765, 0.7584, 0.6556, 0.7755, 0.647, 0.7627, 0.6709, 0.75, 0.0653, 0.2772, 0.108, 0.2812, 0.1078, 0.3179, 0.0652, 0.3222, 0.1785, 0.3112, 0.2093, 0.3085, 0.2125, 0.3249, 0.1829, 0.3335, 0.6218, 0.7763, 0.5943, 0.7908, 0.5839, 0.7657, 0.6137, 0.7569, 0.1451, 0.3146, 0.1785, 0.3112, 0.1829, 0.3335, 0.1508, 0.3434, 0.647, 0.7627, 0.6218, 0.7763, 0.6137, 0.7569, 0.6411, 0.7484, 0.1078, 0.3179, 0.1451, 0.3146, 0.1508, 0.3434, 0.1149, 0.3539, 0.6709, 0.75, 0.647, 0.7627, 0.6411, 0.7484, 0.667, 0.7406, 0.0652, 0.3222, 0.1078, 0.3179, 0.1149, 0.3539, 0.07391, 0.3665, 0.6938, 0.7378, 0.6709, 0.75, 0.667, 0.7406, 0.6919, 0.7331, 0.01478, 0.3273, 0.0652, 0.3222, 0.07391, 0.3665, 0.02548, 0.3813, 0.2663, 0.3032, 0.2939, 0.3005, 0.2674, 0.3085, 0.7165, 0.7256, 0.6938, 0.7378, 0.6919, 0.7331, 0.5287, 0.8259, 0.4873, 0.848, 0.4678, 0.8009, 0.5127, 0.7874, 0.2384, 0.3058, 0.2663, 0.3032, 0.2674, 0.3085, 0.2404, 0.3165, 0.5638, 0.8074, 0.5287, 0.8259, 0.5127, 0.7874, 0.5508, 0.7761, 0.2093, 0.3085, 0.2384, 0.3058, 0.2404, 0.3165, 0.2125, 0.3249, 0.5943, 0.7908, 0.5638, 0.8074, 0.5508, 0.7761, 0.5839, 0.7657, 0.02548, 0.3813, 0.07391, 0.3665, 0.09108, 0.4081, 0.04649, 0.4321, 0.2674, 0.3085, 0.2939, 0.3005, 0.2694, 0.3135, 0.7165, 0.7256, 0.6919, 0.7331, 0.6909, 0.7282, 0.5127, 0.7874, 0.4678, 0.8009, 0.4578, 0.7509, 0.5045, 0.7464, 0.2404, 0.3165, 0.2674, 0.3085, 0.2694, 0.3135, 0.2446, 0.3267, 0.5508, 0.7761, 0.5127, 0.7874, 0.5045, 0.7464, 0.5441, 0.7427, 0.2125, 0.3249, 0.2404, 0.3165, 0.2446, 0.3267, 0.2189, 0.3403, 0.5839, 0.7657, 0.5508, 0.7761, 0.5441, 0.7427, 0.5786, 0.7391, 0.1829, 0.3335, 0.2125, 0.3249, 0.2189, 0.3403, 0.1915, 0.3546, 0.6137, 0.7569, 0.5839, 0.7657, 0.5786, 0.7391, 0.6096, 0.7362, 0.1508, 0.3434, 0.1829, 0.3335, 0.1915, 0.3546, 0.1619, 0.3705, 0.6411, 0.7484, 0.6137, 0.7569, 0.6096, 0.7362, 0.6381, 0.7332, 0.1149, 0.3539, 0.1508, 0.3434, 0.1619, 0.3705, 0.1288, 0.3878, 0.667, 0.7406, 0.6411, 0.7484, 0.6381, 0.7332, 0.665, 0.7307, 0.07391, 0.3665, 0.1149, 0.3539, 0.1288, 0.3878, 0.09108, 0.4081, 0.6919, 0.7331, 0.667, 0.7406, 0.665, 0.7307, 0.6909, 0.7282, 0.6096, 0.7362, 0.5786, 0.7391, 0.5786, 0.7119, 0.6096, 0.7151, 0.1619, 0.3705, 0.1915, 0.3546, 0.204, 0.3735, 0.1781, 0.3949, 0.6381, 0.7332, 0.6096, 0.7362, 0.6096, 0.7151, 0.6381, 0.7178, 0.1288, 0.3878, 0.1619, 0.3705, 0.1781, 0.3949, 0.149, 0.4183, 0.665, 0.7307, 0.6381, 0.7332, 0.6381, 0.7178, 0.665, 0.7205, 0.09108, 0.4081, 0.1288, 0.3878, 0.149, 0.4183, 0.116, 0.4456, 0.6909, 0.7282, 0.665, 0.7307, 0.665, 0.7205, 0.6909, 0.7231, 0.04649, 0.4321, 0.09108, 0.4081, 0.116, 0.4456, 0.07701, 0.4778, 0.2694, 0.3135, 0.2939, 0.3005, 0.2724, 0.3181, 0.7165, 0.7256, 0.6909, 0.7282, 0.6909, 0.7231, 0.5045, 0.7464, 0.4578, 0.7509, 0.4578, 0.6999, 0.5045, 0.7046, 0.2446, 0.3267, 0.2694, 0.3135, 0.2724, 0.3181, 0.2507, 0.3358, 0.5441, 0.7427, 0.5045, 0.7464, 0.5045, 0.7046, 0.544, 0.7088, 0.2189, 0.3403, 0.2446, 0.3267, 0.2507, 0.3358, 0.2281, 0.3541, 0.5786, 0.7391, 0.5441, 0.7427, 0.544, 0.7088, 0.5786, 0.7119, 0.1915, 0.3546, 0.2189, 0.3403, 0.2281, 0.3541, 0.204, 0.3735, 0.2724, 0.3181, 0.2939, 0.3005, 0.2762, 0.3219, 0.7165, 0.7256, 0.6909, 0.7231, 0.6919, 0.7182, 0.5045, 0.7046, 0.4578, 0.6999, 0.4678, 0.6499, 0.5127, 0.6637, 0.2507, 0.3358, 0.2724, 0.3181, 0.2762, 0.3219, 0.2583, 0.3436, 0.544, 0.7088, 0.5045, 0.7046, 0.5127, 0.6637, 0.5506, 0.6754, 0.2281, 0.3541, 0.2507, 0.3358, 0.2583, 0.3436, 0.2398, 0.3659, 0.5786, 0.7119, 0.544, 0.7088, 0.5506, 0.6754, 0.5839, 0.6852, 0.204, 0.3735, 0.2281, 0.3541, 0.2398, 0.3659, 0.22, 0.3896, 0.6096, 0.7151, 0.5786, 0.7119, 0.5839, 0.6852, 0.6137, 0.6945, 0.1781, 0.3949, 0.204, 0.3735, 0.22, 0.3896, 0.1988, 0.4156, 0.6381, 0.7178, 0.6096, 0.7151, 0.6137, 0.6945, 0.6411, 0.7026, 0.149, 0.4183, 0.1781, 0.3949, 0.1988, 0.4156, 0.1748, 0.4443, 0.665, 0.7205, 0.6381, 0.7178, 0.6411, 0.7026, 0.667, 0.7106, 0.116, 0.4456, 0.149, 0.4183, 0.1748, 0.4443, 0.1478, 0.4774, 0.6909, 0.7231, 0.665, 0.7205, 0.667, 0.7106, 0.6919, 0.7182, 0.07701, 0.4778, 0.116, 0.4456, 0.1478, 0.4774, 0.1158, 0.5166, 0.1988, 0.4156, 0.22, 0.3896, 0.2388, 0.4023, 0.2231, 0.4319, 0.6411, 0.7026, 0.6137, 0.6945, 0.6217, 0.675, 0.6471, 0.6884, 0.1748, 0.4443, 0.1988, 0.4156, 0.2231, 0.4319, 0.2052, 0.4647, 0.667, 0.7106, 0.6411, 0.7026, 0.6471, 0.6884, 0.6708, 0.7012, 0.1478, 0.4774, 0.1748, 0.4443, 0.2052, 0.4647, 0.1852, 0.5025, 0.6919, 0.7182, 0.667, 0.7106, 0.6708, 0.7012, 0.6938, 0.7135, 0.1158, 0.5166, 0.1478, 0.4774, 0.1852, 0.5025, 0.1615, 0.5471, 0.2762, 0.3219, 0.2939, 0.3005, 0.2807, 0.325, 0.7165, 0.7256, 0.6919, 0.7182, 0.6938, 0.7135, 0.5127, 0.6637, 0.4678, 0.6499, 0.4873, 0.6028, 0.5287, 0.6251, 0.2583, 0.3436, 0.2762, 0.3219, 0.2807, 0.325, 0.2674, 0.3496, 0.5506, 0.6754, 0.5127, 0.6637, 0.5287, 0.6251, 0.5636, 0.644, 0.2398, 0.3659, 0.2583, 0.3436, 0.2674, 0.3496, 0.2536, 0.3752, 0.5839, 0.6852, 0.5506, 0.6754, 0.5636, 0.644, 0.5943, 0.6601, 0.22, 0.3896, 0.2398, 0.3659, 0.2536, 0.3752, 0.2388, 0.4023, 0.6137, 0.6945, 0.5839, 0.6852, 0.5943, 0.6601, 0.6217, 0.675, 0.5287, 0.6251, 0.4873, 0.6028, 0.5157, 0.5604, 0.5519, 0.5903, 0.2674, 0.3496, 0.2807, 0.325, 0.2858, 0.3271, 0.2775, 0.3539, 0.5636, 0.644, 0.5287, 0.6251, 0.5519, 0.5903, 0.5825, 0.6157, 0.2536, 0.3752, 0.2674, 0.3496, 0.2775, 0.3539, 0.2689, 0.3816, 0.5943, 0.6601, 0.5636, 0.644, 0.5825, 0.6157, 0.6095, 0.6375, 0.2388, 0.4023, 0.2536, 0.3752, 0.2689, 0.3816, 0.2597, 0.4111, 0.6217, 0.675, 0.5943, 0.6601, 0.6095, 0.6375, 0.6334, 0.6575, 0.2231, 0.4319, 0.2388, 0.4023, 0.2597, 0.4111, 0.2501, 0.4432, 0.6471, 0.6884, 0.6217, 0.675, 0.6334, 0.6575, 0.6557, 0.6755, 0.2052, 0.4647, 0.2231, 0.4319, 0.2501, 0.4432, 0.2389, 0.4788, 0.6708, 0.7012, 0.6471, 0.6884, 0.6557, 0.6755, 0.6765, 0.6927, 0.1852, 0.5025, 0.2052, 0.4647, 0.2389, 0.4788, 0.2267, 0.5197, 0.6938, 0.7135, 0.6708, 0.7012, 0.6765, 0.6927, 0.6966, 0.7093, 0.1615, 0.5471, 0.1852, 0.5025, 0.2267, 0.5197, 0.2122, 0.5681, 0.2807, 0.325, 0.2939, 0.3005, 0.2858, 0.3271, 0.7165, 0.7256, 0.6938, 0.7135, 0.6966, 0.7093, 0.6557, 0.6755, 0.6334, 0.6575, 0.6483, 0.6425, 0.6666, 0.6646, 0.2389, 0.4788, 0.2501, 0.4432, 0.2787, 0.4489, 0.2747, 0.486, 0.6765, 0.6927, 0.6557, 0.6755, 0.6666, 0.6646, 0.6837, 0.6856, 0.2267, 0.5197, 0.2389, 0.4788, 0.2747, 0.486, 0.2707, 0.5285, 0.6966, 0.7093, 0.6765, 0.6927, 0.6837, 0.6856, 0.7002, 0.7057, 0.2122, 0.5681, 0.2267, 0.5197, 0.2707, 0.5285, 0.2659, 0.5787, 0.2858, 0.3271, 0.2939, 0.3005, 0.2911, 0.3281, 0.7165, 0.7256, 0.6966, 0.7093, 0.7002, 0.7057, 0.5519, 0.5903, 0.5157, 0.5604, 0.5518, 0.5243, 0.5814, 0.5607, 0.2775, 0.3539, 0.2858, 0.3271, 0.2911, 0.3281, 0.2882, 0.356, 0.5825, 0.6157, 0.5519, 0.5903, 0.5814, 0.5607, 0.6065, 0.5916, 0.2689, 0.3816, 0.2775, 0.3539, 0.2882, 0.356, 0.2852, 0.3849, 0.6095, 0.6375, 0.5825, 0.6157, 0.6065, 0.5916, 0.6287, 0.6183, 0.2597, 0.4111, 0.2689, 0.3816, 0.2852, 0.3849, 0.2819, 0.4156, 0.6334, 0.6575, 0.6095, 0.6375, 0.6287, 0.6183, 0.6483, 0.6425, 0.2501, 0.4432, 0.2597, 0.4111, 0.2819, 0.4156, 0.2787, 0.4489, 0.6065, 0.5916, 0.5814, 0.5607, 0.6162, 0.5375, 0.6348, 0.5727, 0.2852, 0.3849, 0.2882, 0.356, 0.2991, 0.3561, 0.3018, 0.385, 0.6287, 0.6183, 0.6065, 0.5916, 0.6348, 0.5727, 0.6513, 0.6032, 0.2819, 0.4156, 0.2852, 0.3849, 0.3018, 0.385, 0.3045, 0.4157, 0.6483, 0.6425, 0.6287, 0.6183, 0.6513, 0.6032, 0.6658, 0.6308, 0.2787, 0.4489, 0.2819, 0.4156, 0.3045, 0.4157, 0.3079, 0.449, 0.6666, 0.6646, 0.6483, 0.6425, 0.6658, 0.6308, 0.6795, 0.656, 0.2747, 0.486, 0.2787, 0.4489, 0.3079, 0.449, 0.3112, 0.4861, 0.6837, 0.6856, 0.6666, 0.6646, 0.6795, 0.656, 0.6921, 0.6799, 0.2707, 0.5285, 0.2747, 0.486, 0.3112, 0.4861, 0.3156, 0.5285, 0.7002, 0.7057, 0.6837, 0.6856, 0.6921, 0.6799, 0.7044, 0.7029, 0.2659, 0.5787, 0.2707, 0.5285, 0.3156, 0.5285, 0.3207, 0.5787, 0.2911, 0.3281, 0.2939, 0.3005, 0.2965, 0.3282, 0.7165, 0.7256, 0.7002, 0.7057, 0.7044, 0.7029, 0.5814, 0.5607, 0.5518, 0.5243, 0.5942, 0.4959, 0.6162, 0.5375, 0.2882, 0.356, 0.2911, 0.3281, 0.2965, 0.3282, 0.2991, 0.3561, 0.6921, 0.6799, 0.6795, 0.656, 0.6938, 0.6502, 0.7015, 0.676, 0.3156, 0.5285, 0.3112, 0.4861, 0.347, 0.4791, 0.3596, 0.5198, 0.7044, 0.7029, 0.6921, 0.6799, 0.7015, 0.676, 0.709, 0.701, 0.3207, 0.5787, 0.3156, 0.5285, 0.3596, 0.5198, 0.3744, 0.568, 0.2965, 0.3282, 0.2939, 0.3005, 0.3019, 0.3271, 0.7165, 0.7256, 0.7044, 0.7029, 0.709, 0.701, 0.6162, 0.5375, 0.5942, 0.4959, 0.6414, 0.4764, 0.6549, 0.5215, 0.2991, 0.3561, 0.2965, 0.3282, 0.3019, 0.3271, 0.3098, 0.354, 0.6348, 0.5727, 0.6162, 0.5375, 0.6549, 0.5215, 0.6662, 0.5597, 0.3018, 0.385, 0.2991, 0.3561, 0.3098, 0.354, 0.3181, 0.3818, 0.6513, 0.6032, 0.6348, 0.5727, 0.6662, 0.5597, 0.6765, 0.5928, 0.3045, 0.4157, 0.3018, 0.385, 0.3181, 0.3818, 0.3268, 0.4114, 0.6658, 0.6308, 0.6513, 0.6032, 0.6765, 0.5928, 0.6853, 0.6228, 0.3079, 0.449, 0.3045, 0.4157, 0.3268, 0.4114, 0.3366, 0.4434, 0.6795, 0.656, 0.6658, 0.6308, 0.6853, 0.6228, 0.6938, 0.6502, 0.3112, 0.4861, 0.3079, 0.449, 0.3366, 0.4434, 0.347, 0.4791, 0.3181, 0.3818, 0.3098, 0.354, 0.3199, 0.3499, 0.3335, 0.3755, 0.6765, 0.5928, 0.6662, 0.5597, 0.6996, 0.553, 0.7032, 0.5876, 0.3268, 0.4114, 0.3181, 0.3818, 0.3335, 0.3755, 0.3477, 0.4028, 0.6853, 0.6228, 0.6765, 0.5928, 0.7032, 0.5876, 0.706, 0.6186, 0.3366, 0.4434, 0.3268, 0.4114, 0.3477, 0.4028, 0.3636, 0.4323, 0.6938, 0.6502, 0.6853, 0.6228, 0.706, 0.6186, 0.7089, 0.6472, 0.347, 0.4791, 0.3366, 0.4434, 0.3636, 0.4323, 0.3808, 0.4653, 0.7015, 0.676, 0.6938, 0.6502, 0.7089, 0.6472, 0.7115, 0.6741, 0.3596, 0.5198, 0.347, 0.4791, 0.3808, 0.4653, 0.401, 0.5027, 0.709, 0.701, 0.7015, 0.676, 0.7115, 0.6741, 0.714, 0.7, 0.3744, 0.568, 0.3596, 0.5198, 0.401, 0.5027, 0.4248, 0.547, 0.3019, 0.3271, 0.2939, 0.3005, 0.3069, 0.3251, 0.7165, 0.7256, 0.709, 0.701, 0.714, 0.7, 0.6549, 0.5215, 0.6414, 0.4764, 0.6916, 0.4665, 0.696, 0.5134, 0.3098, 0.354, 0.3019, 0.3271, 0.3069, 0.3251, 0.3199, 0.3499, 0.6662, 0.5597, 0.6549, 0.5215, 0.696, 0.5134, 0.6996, 0.553, 0.401, 0.5027, 0.3808, 0.4653, 0.4111, 0.4451, 0.4382, 0.4779, 0.714, 0.7, 0.7115, 0.6741, 0.7216, 0.6741, 0.719, 0.7, 0.4248, 0.547, 0.401, 0.5027, 0.4382, 0.4779, 0.4702, 0.5166, 0.3069, 0.3251, 0.2939, 0.3005, 0.3114, 0.3221, 0.7165, 0.7256, 0.714, 0.7, 0.719, 0.7, 0.696, 0.5134, 0.6916, 0.4665, 0.7427, 0.4666, 0.7378, 0.5135, 0.3199, 0.3499, 0.3069, 0.3251, 0.3114, 0.3221, 0.329, 0.3438, 0.6996, 0.553, 0.696, 0.5134, 0.7378, 0.5135, 0.7336, 0.553, 0.3335, 0.3755, 0.3199, 0.3499, 0.329, 0.3438, 0.3474, 0.3664, 0.7032, 0.5876, 0.6996, 0.553, 0.7336, 0.553, 0.7304, 0.5877, 0.3477, 0.4028, 0.3335, 0.3755, 0.3474, 0.3664, 0.3666, 0.3904, 0.706, 0.6186, 0.7032, 0.5876, 0.7304, 0.5877, 0.7271, 0.6187, 0.3636, 0.4323, 0.3477, 0.4028, 0.3666, 0.3904, 0.3879, 0.4162, 0.7089, 0.6472, 0.706, 0.6186, 0.7271, 0.6187, 0.7244, 0.6472, 0.3808, 0.4653, 0.3636, 0.4323, 0.3879, 0.4162, 0.4111, 0.4451, 0.7115, 0.6741, 0.7089, 0.6472, 0.7244, 0.6472, 0.7216, 0.6741, 0.7304, 0.5877, 0.7336, 0.553, 0.767, 0.5597, 0.7571, 0.593, 0.3666, 0.3904, 0.3474, 0.3664, 0.3592, 0.3547, 0.3827, 0.3745, 0.7271, 0.6187, 0.7304, 0.5877, 0.7571, 0.593, 0.7478, 0.6228, 0.3879, 0.4162, 0.3666, 0.3904, 0.3827, 0.3745, 0.4085, 0.3956, 0.7244, 0.6472, 0.7271, 0.6187, 0.7478, 0.6228, 0.7395, 0.6503, 0.4111, 0.4451, 0.3879, 0.4162, 0.4085, 0.3956, 0.437, 0.4195, 0.7216, 0.6741, 0.7244, 0.6472, 0.7395, 0.6503, 0.7316, 0.6761, 0.4382, 0.4779, 0.4111, 0.4451, 0.437, 0.4195, 0.4699, 0.4464, 0.719, 0.7, 0.7216, 0.6741, 0.7316, 0.6761, 0.724, 0.701, 0.4702, 0.5166, 0.4382, 0.4779, 0.4699, 0.4464, 0.5087, 0.4781, 0.3114, 0.3221, 0.2939, 0.3005, 0.3153, 0.3182, 0.7165, 0.7256, 0.719, 0.7, 0.724, 0.701, 0.7378, 0.5135, 0.7427, 0.4666, 0.7928, 0.4767, 0.7789, 0.5217, 0.329, 0.3438, 0.3114, 0.3221, 0.3153, 0.3182, 0.3368, 0.3362, 0.7336, 0.553, 0.7378, 0.5135, 0.7789, 0.5217, 0.767, 0.5597, 0.3474, 0.3664, 0.329, 0.3438, 0.3368, 0.3362, 0.3592, 0.3547, 0.724, 0.701, 0.7316, 0.6761, 0.741, 0.68, 0.7286, 0.7029, 0.5087, 0.4781, 0.4699, 0.4464, 0.4947, 0.4094, 0.5388, 0.4328, 0.3153, 0.3182, 0.2939, 0.3005, 0.3183, 0.3137, 0.7165, 0.7256, 0.724, 0.701, 0.7286, 0.7029, 0.7789, 0.5217, 0.7928, 0.4767, 0.8401, 0.4965, 0.8176, 0.5379, 0.3368, 0.3362, 0.3153, 0.3182, 0.3183, 0.3137, 0.3429, 0.3271, 0.767, 0.5597, 0.7789, 0.5217, 0.8176, 0.5379, 0.7984, 0.5728, 0.3592, 0.3547, 0.3368, 0.3362, 0.3429, 0.3271, 0.3685, 0.3409, 0.7571, 0.593, 0.767, 0.5597, 0.7984, 0.5728, 0.7822, 0.6035, 0.3827, 0.3745, 0.3592, 0.3547, 0.3685, 0.3409, 0.3954, 0.3558, 0.7478, 0.6228, 0.7571, 0.593, 0.7822, 0.6035, 0.7672, 0.6309, 0.4085, 0.3956, 0.3827, 0.3745, 0.3954, 0.3558, 0.4248, 0.3715, 0.7395, 0.6503, 0.7478, 0.6228, 0.7672, 0.6309, 0.7538, 0.6562, 0.437, 0.4195, 0.4085, 0.3956, 0.4248, 0.3715, 0.4573, 0.3895, 0.7316, 0.6761, 0.7395, 0.6503, 0.7538, 0.6562, 0.741, 0.68, 0.4699, 0.4464, 0.437, 0.4195, 0.4573, 0.3895, 0.4947, 0.4094, 0.3954, 0.3558, 0.3685, 0.3409, 0.3749, 0.3257, 0.4043, 0.335, 0.7672, 0.6309, 0.7822, 0.6035, 0.8047, 0.6188, 0.7847, 0.6426, 0.4248, 0.3715, 0.3954, 0.3558, 0.4043, 0.335, 0.4361, 0.3447, 0.7538, 0.6562, 0.7672, 0.6309, 0.7847, 0.6426, 0.7666, 0.6648, 0.4573, 0.3895, 0.4248, 0.3715, 0.4361, 0.3447, 0.4715, 0.356, 0.741, 0.68, 0.7538, 0.6562, 0.7666, 0.6648, 0.7494, 0.6856, 0.4947, 0.4094, 0.4573, 0.3895, 0.4715, 0.356, 0.512, 0.3684, 0.7286, 0.7029, 0.741, 0.68, 0.7494, 0.6856, 0.7328, 0.7057, 0.5388, 0.4328, 0.4947, 0.4094, 0.512, 0.3684, 0.5595, 0.3828, 0.3183, 0.3137, 0.2939, 0.3005, 0.3204, 0.3087, 0.7165, 0.7256, 0.7286, 0.7029, 0.7328, 0.7057, 0.8176, 0.5379, 0.8401, 0.4965, 0.8825, 0.5251, 0.8523, 0.5613, 0.3429, 0.3271, 0.3183, 0.3137, 0.3204, 0.3087, 0.3472, 0.3171, 0.7984, 0.5728, 0.8176, 0.5379, 0.8523, 0.5613, 0.8267, 0.5918, 0.3685, 0.3409, 0.3429, 0.3271, 0.3472, 0.3171, 0.3749, 0.3257, 0.7822, 0.6035, 0.7984, 0.5728, 0.8267, 0.5918, 0.8047, 0.6188, 0.5595, 0.3828, 0.512, 0.3684, 0.5211, 0.3249, 0.57, 0.3301, 0.3204, 0.3087, 0.2939, 0.3005, 0.3215, 0.3034, 0.7165, 0.7256, 0.7328, 0.7057, 0.7364, 0.7093, 0.8523, 0.5613, 0.8825, 0.5251, 0.9185, 0.5616, 0.8818, 0.5911, 0.3472, 0.3171, 0.3204, 0.3087, 0.3215, 0.3034, 0.3494, 0.3064, 0.8267, 0.5918, 0.8523, 0.5613, 0.8818, 0.5911, 0.8508, 0.6159, 0.3749, 0.3257, 0.3472, 0.3171, 0.3494, 0.3064, 0.3782, 0.3094, 0.8047, 0.6188, 0.8267, 0.5918, 0.8508, 0.6159, 0.8237, 0.6381, 0.4043, 0.335, 0.3749, 0.3257, 0.3782, 0.3094, 0.409, 0.3128, 0.7847, 0.6426, 0.8047, 0.6188, 0.8237, 0.6381, 0.7996, 0.6575, 0.4361, 0.3447, 0.4043, 0.335, 0.409, 0.3128, 0.4419, 0.3163, 0.7666, 0.6648, 0.7847, 0.6426, 0.7996, 0.6575, 0.7775, 0.6758, 0.4715, 0.356, 0.4361, 0.3447, 0.4419, 0.3163, 0.4791, 0.3205, 0.7494, 0.6856, 0.7666, 0.6648, 0.7775, 0.6758, 0.7566, 0.6928, 0.512, 0.3684, 0.4715, 0.356, 0.4791, 0.3205, 0.5211, 0.3249, 0.7328, 0.7057, 0.7494, 0.6856, 0.7566, 0.6928, 0.7364, 0.7093, 0.7996, 0.6575, 0.8237, 0.6381, 0.8389, 0.6606, 0.8114, 0.6751, 0.4419, 0.3163, 0.409, 0.3128, 0.4094, 0.2901, 0.4425, 0.2873, 0.7775, 0.6758, 0.7996, 0.6575, 0.8114, 0.6751, 0.786, 0.6886, 0.4791, 0.3205, 0.4419, 0.3163, 0.4425, 0.2873, 0.4795, 0.2842, 0.7566, 0.6928, 0.7775, 0.6758, 0.786, 0.6886, 0.7622, 0.7012, 0.5211, 0.3249, 0.4791, 0.3205, 0.4795, 0.2842, 0.522, 0.2806, 0.7364, 0.7093, 0.7566, 0.6928, 0.7622, 0.7012, 0.7392, 0.7135, 0.57, 0.3301, 0.5211, 0.3249, 0.522, 0.2806, 0.5702, 0.277, 0.3215, 0.3034, 0.2939, 0.3005, 0.3215, 0.298, 0.7165, 0.7256, 0.7364, 0.7093, 0.7392, 0.7135, 0.8818, 0.5911, 0.9185, 0.5616, 0.9464, 0.6044, 0.9048, 0.626, 0.3494, 0.3064, 0.3215, 0.3034, 0.3215, 0.298, 0.3495, 0.2955, 0.8508, 0.6159, 0.8818, 0.5911, 0.9048, 0.626, 0.8695, 0.6444, 0.3782, 0.3094, 0.3494, 0.3064, 0.3495, 0.2955, 0.3785, 0.2928, 0.8237, 0.6381, 0.8508, 0.6159, 0.8695, 0.6444, 0.8389, 0.6606, 0.409, 0.3128, 0.3782, 0.3094, 0.3785, 0.2928, 0.4094, 0.2901])
me_sphere.materials.append(mat_material)
me_sphere.update()

# ---- objects
ob_sphere = bpy.data.objects.new('Sphere', me_sphere)

# ---- transforms, parenting, visibility, modifiers, constraints
ob_sphere.location = (0.0, 0.0, 0.0)

# ---- collection membership
col_collection.objects.link(ob_sphere)

# ---- scene / render settings (as saved in the file)
scene.frame_start = 1; scene.frame_end = 250; scene.frame_set(1)
scene.render.engine = 'BLENDER_EEVEE_NEXT'
scene.render.bake_bias = 0.0
scene.render.bake_samples = 0
scene.cycles.sampling_pattern = 'TABULATED_SOBOL'
scene.eevee.use_volume_custom_range = False
bpy.context.view_layer.update()

# ---- added for rendering (the .blend has no active camera and no usable light): camera, sun
cam_auto = bpy.data.cameras.new('AutoCamera')
cam_auto.lens = 50.0
cam_auto.sensor_width = 36.0
cam_auto.clip_end = 1000.0
ob_auto_camera = bpy.data.objects.new('AutoCamera', cam_auto)
scene.collection.objects.link(ob_auto_camera)
ob_auto_camera.location = (3.20507, -3.84609, 2.56406)
ob_auto_camera.rotation_euler = (1.09748, -7.21219e-08, 0.694738)
scene.camera = ob_auto_camera
light_auto_sun = bpy.data.lights.new('AutoSun', 'SUN')
light_auto_sun.energy = 3.0
light_auto_sun.angle = 0.0523599
ob_auto_sun = bpy.data.objects.new('AutoSun', light_auto_sun)
scene.collection.objects.link(ob_auto_sun)
ob_auto_sun.rotation_euler = (0.872665, 0.174533, 0.523599)
bpy.context.view_layer.update()
